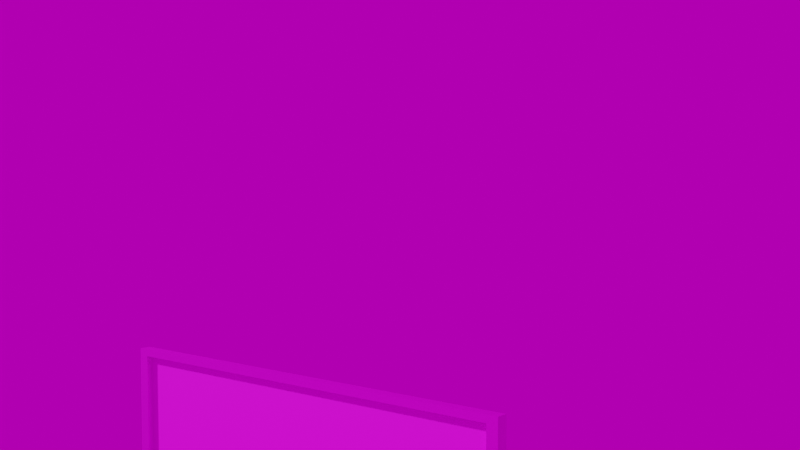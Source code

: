 # Source: forest.blend  (saved by Blender 2.91.10; exported with 4.5.12 LTS)
import bpy
from mathutils import Matrix  # noqa: F401  (used for matrix-valued properties, if any)

bpy.ops.wm.read_factory_settings(use_empty=True)
scene = bpy.context.scene
scene.name = 'Scene'

# ---- collections
col_collection = bpy.data.collections.new('Collection'); scene.collection.children.link(col_collection)

# ---- images (referenced by path relative to the original .blend; pixels are not part of the script)
import os
ASSET_DIR = os.environ.get("B2B_ASSET_DIR", "")  # directory of the original .blend (textures are referenced by path, not embedded)
HERE = os.path.dirname(os.path.abspath(__file__))  # packed textures are extracted next to this script under _unpacked/

def load_image(name, relpath, width, height, colorspace="sRGB"):
    """Load a texture the original file referenced (path relative to the .blend, or extracted next to this script)."""
    p = next((c for c in (os.path.join(HERE, relpath), os.path.join(ASSET_DIR, relpath)) if relpath and os.path.exists(c)), "")
    if p:
        img = bpy.data.images.load(p, check_existing=True)
        img.name = name
    else:  # same state as the original file: an image datablock whose file is absent (Cycles renders it pink)
        img = bpy.data.images.new(name, width, height)
        img.source = "FILE"
        img.filepath = "//" + (relpath or name)
    img.colorspace_settings.name = colorspace
    return img
img_dark_grey_black_slate_texture_with_high_resolution_background_n = load_image('dark-grey-black-slate-texture-with-high-resolution-background-n', 'dark-grey-black-slate-texture-with-high-resolution-background-natural-black-stone-wall_38607-444.jpg', 1024, 1024, 'sRGB')
img_jacaranda_street_oil_painting_by_tanya_jacobsz_jpg = load_image('Jacaranda-street-oil-painting-by-Tanya-Jacobsz.jpg', 'Jacaranda-street-oil-painting-by-Tanya-Jacobsz.jpg', 1024, 1024, 'sRGB')
img_canary_wharf_4k_hdr = load_image('canary_wharf_4k.hdr', 'canary_wharf_4k.hdr', 1024, 1024, 'Linear Rec.709')

# ---- materials (node trees are filled in below, after node groups)
mat_black_001 = bpy.data.materials.new('black.001')
mat_paint = bpy.data.materials.new('paint')

# ---- material node trees
mat_black_001.use_nodes = True; mat_black_001.node_tree.nodes.clear()
_N = mat_black_001.node_tree.nodes; _L = mat_black_001.node_tree.links
n0 = _N.new('ShaderNodeBsdfPrincipled'); n0.name = 'Principled BSDF'; n0.location = (10, 300)
n0.distribution = 'GGX'
n0.subsurface_method = 'BURLEY'
n0.inputs[1].default_value = 0.8136
n0.inputs[3].default_value = 1.45
n0.inputs[27].default_value = (0.0, 0.0, 0.0, 1.0)
n0.inputs[28].default_value = 1.0
n1 = _N.new('ShaderNodeOutputMaterial'); n1.name = 'Material Output'; n1.location = (300, 300)
n2 = _N.new('ShaderNodeTexNoise'); n2.name = 'Noise Texture'; n2.location = (-422, 62)
n2.inputs[2].default_value = 1500.0
n2.inputs[3].default_value = 5.4
n2.inputs[4].default_value = 0.3
n3 = _N.new('ShaderNodeTexCoord'); n3.name = 'Texture Coordinate'; n3.location = (-675, 181)
n4 = _N.new('ShaderNodeTexImage'); n4.name = 'Image Texture'; n4.location = (-280, 275)
n4.image = img_dark_grey_black_slate_texture_with_high_resolution_background_n
_L.new(n0.outputs[0], n1.inputs[0])
_L.new(n3.outputs[3], n2.inputs[0])
_L.new(n2.outputs[1], n0.inputs[2])
_L.new(n4.outputs[0], n0.inputs[0])
n1.is_active_output = True
mat_paint.use_nodes = True; mat_paint.node_tree.nodes.clear()
_N = mat_paint.node_tree.nodes; _L = mat_paint.node_tree.links
n0 = _N.new('ShaderNodeBsdfPrincipled'); n0.name = 'Principled BSDF'; n0.location = (173, 303)
n0.distribution = 'GGX'
n0.subsurface_method = 'BURLEY'
n0.inputs[3].default_value = 1.45
n0.inputs[27].default_value = (0.0, 0.0, 0.0, 1.0)
n0.inputs[28].default_value = 1.0
n1 = _N.new('ShaderNodeOutputMaterial'); n1.name = 'Material Output'; n1.location = (463, 303)
n2 = _N.new('ShaderNodeTexImage'); n2.name = 'Image Texture'; n2.location = (-467, 278)
n2.image = img_jacaranda_street_oil_painting_by_tanya_jacobsz_jpg
_L.new(n0.outputs[0], n1.inputs[0])
_L.new(n2.outputs[0], n0.inputs[0])
n1.is_active_output = True

# ---- world
world_world = bpy.data.worlds.new('World'); scene.world = world_world
world_world.use_nodes = True; world_world.node_tree.nodes.clear()
_N = world_world.node_tree.nodes; _L = world_world.node_tree.links
n0 = _N.new('ShaderNodeOutputWorld'); n0.name = 'World Output'; n0.location = (300, 300)
n1 = _N.new('ShaderNodeBackground'); n1.name = 'Background'; n1.location = (10, 300)
n1.inputs[1].default_value = 0.5
n2 = _N.new('ShaderNodeTexEnvironment'); n2.name = 'Environment Texture'; n2.location = (-280, 280)
n2.image = img_canary_wharf_4k_hdr
_L.new(n1.outputs[0], n0.inputs[0])
_L.new(n2.outputs[0], n1.inputs[0])
n0.is_active_output = True
world_world.color = (0.05088, 0.05088, 0.05088)
world_world.use_sun_shadow = False
world_world.sun_shadow_jitter_overblur = 0.0
world_world.light_settings.ao_factor = 0.3264

# ---- cameras
cam_camera = bpy.data.cameras.new('Camera')
cam_camera.clip_end = 100.0
cam_camera.ortho_scale = 7.314
cam_camera_001 = bpy.data.cameras.new('Camera.001')

# ---- meshes
me_cube_024 = bpy.data.meshes.new('Cube.024')
me_cube_024.from_pydata([(-0.08939, 0.7896, 0.6542), (-0.08939, 0.7896, 1.206), (-0.05477, 0.7559, 0.6759), (-0.05477, 0.7559, 1.185), (-0.08939, -0.5711, 0.6542), (-0.08939, -0.5711, 1.206), (-0.05477, -0.5374, 0.6759), (-0.05477, -0.5374, 1.185), (-0.05477, 0.7896, 1.206), (-0.05477, 0.7896, 0.6542), (-0.05477, -0.5711, 0.6542), (-0.05477, -0.5711, 1.206), (-0.07449, 0.7559, 1.185), (-0.07449, 0.7559, 0.6759), (-0.07449, -0.5374, 0.6759), (-0.07449, -0.5374, 1.185)], [], [(0, 1, 8, 9), (7, 6, 14, 15), (10, 11, 5, 4), (4, 5, 1, 0), (9, 10, 4, 0), (11, 8, 1, 5), (3, 2, 9, 8), (2, 6, 10, 9), (7, 3, 8, 11), (6, 7, 11, 10), (13, 12, 15, 14), (6, 2, 13, 14), (3, 7, 15, 12), (2, 3, 12, 13)])
me_cube_024.polygons.foreach_set('material_index', [0, 0, 0, 0, 0, 0, 0, 0, 0, 0, 1, 0, 0, 0])
_uv = me_cube_024.uv_layers.new(name='UVMap')
_uv.uv.foreach_set('vector', [0.375, 0.0, 0.625, 0.0, 0.625, 0.25, 0.375, 0.25, 0.6152, 0.4938, 0.3848, 0.4938, 0.3848, 0.4938, 0.6152, 0.4938, 0.375, 0.5, 0.625, 0.5, 0.625, 0.75, 0.375, 0.75, 0.375, 0.75, 0.625, 0.75, 0.625, 1.0, 0.375, 1.0, 0.125, 0.5, 0.375, 0.5, 0.375, 0.75, 0.125, 0.75, 0.625, 0.5, 0.875, 0.5, 0.875, 0.75, 0.625, 0.75, 0.6152, 0.2562, 0.3848, 0.2562, 0.375, 0.25, 0.625, 0.25, 0.3848, 0.2562, 0.3848, 0.4938, 0.375, 0.5, 0.375, 0.25, 0.6152, 0.4938, 0.6152, 0.2562, 0.625, 0.25, 0.625, 0.5, 0.3848, 0.4938, 0.6152, 0.4938, 0.625, 0.5, 0.375, 0.5, 0.9997, 0.3227, 0.9997, 0.9351, 2.545e-05, 0.9351, 2.549e-05, 0.3227, 0.3848, 0.4938, 0.3848, 0.2562, 0.3848, 0.2562, 0.3848, 0.4938, 0.6152, 0.2562, 0.6152, 0.4938, 0.6152, 0.4938, 0.6152, 0.2562, 0.3848, 0.2562, 0.6152, 0.2562, 0.6152, 0.2562, 0.3848, 0.2562])
me_cube_024.materials.append(mat_black_001)
me_cube_024.materials.append(mat_paint)
me_cube_024.use_remesh_fix_poles = True
me_cube_024.use_remesh_preserve_attributes = False
me_cube_024.use_mirror_vertex_groups = False
me_cube_024.update()

# ---- objects
ob_camera = bpy.data.objects.new('Camera', cam_camera)
ob_painting_1_001 = bpy.data.objects.new('painting_1.001', me_cube_024)
ob_camera_001 = bpy.data.objects.new('Camera.001', cam_camera_001)

# ---- transforms, parenting, visibility, modifiers, constraints
ob_camera.location = (5.716, 0.1257, 0.8103)
ob_camera.rotation_euler = (1.578, -2.47e-08, 1.578)
ob_camera.lock_rotations_4d = False
ob_camera.empty_display_type = 'ARROWS'
ob_camera.color = (0.0, 0.0, 0.0, 0.0)
ob_camera.display_type = 'WIRE'
ob_camera.lineart.crease_threshold = 0.0
ob_painting_1_001.location = (0.08943, 0.01542, -0.6323)
ob_painting_1_001.lineart.crease_threshold = 0.0
ob_camera_001.location = (2.12, 2.281, 1.198)
ob_camera_001.rotation_euler = (1.501, -3.121e-07, 2.276)
ob_camera_001.scale = (1.0, 1.0, 1.0)
ob_camera_001.lineart.crease_threshold = 0.0

# ---- collection membership
col_collection.objects.link(ob_camera)
col_collection.objects.link(ob_painting_1_001)
col_collection.objects.link(ob_camera_001)

# ---- scene / render settings (as saved in the file)
scene.camera = ob_camera_001
scene.frame_start = 1; scene.frame_end = 250; scene.frame_set(1)
scene.render.engine = 'CYCLES'
scene.cycles.use_denoising = False
scene.cycles.samples = 512
scene.cycles.sampling_pattern = 'TABULATED_SOBOL'
scene.cycles.use_adaptive_sampling = False
scene.cycles.use_light_tree = False
scene.eevee.use_gtao = True
scene.view_settings.look = 'High Contrast'
scene.view_settings.view_transform = 'Filmic'
bpy.context.view_layer.update()

# ---- added for rendering (the .blend has no usable light): sun
light_auto_sun = bpy.data.lights.new('AutoSun', 'SUN')
light_auto_sun.energy = 3.0
light_auto_sun.angle = 0.0523599
ob_auto_sun = bpy.data.objects.new('AutoSun', light_auto_sun)
scene.collection.objects.link(ob_auto_sun)
ob_auto_sun.rotation_euler = (0.872665, 0.174533, 0.523599)
bpy.context.view_layer.update()

